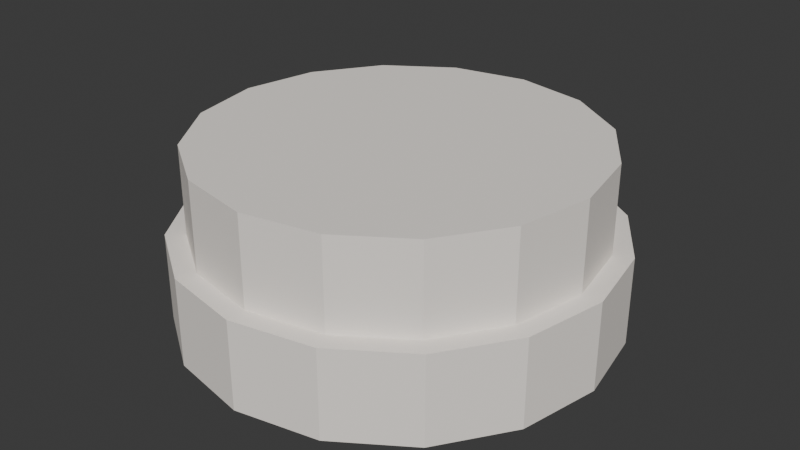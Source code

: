 # Source: SUB_PratoSopa_v01.blend  (saved by Blender 4.2.66; exported with 4.5.12 LTS)
import bpy
from mathutils import Matrix  # noqa: F401  (used for matrix-valued properties, if any)

bpy.ops.wm.read_factory_settings(use_empty=True)
scene = bpy.context.scene
scene.name = 'Scene'

# ---- collections
col_sub_pratosopa_v01 = bpy.data.collections.new('SUB_PratoSopa_v01'); scene.collection.children.link(col_sub_pratosopa_v01)

# ---- materials (node trees are filled in below, after node groups)
mat_polyroom_pbr = bpy.data.materials.new('Polyroom_PBR')

# ---- material node trees
mat_polyroom_pbr.use_nodes = True; mat_polyroom_pbr.node_tree.nodes.clear()
_N = mat_polyroom_pbr.node_tree.nodes; _L = mat_polyroom_pbr.node_tree.links
n0 = _N.new('ShaderNodeOutputMaterial'); n0.name = 'Material Output'; n0.location = (300, 0)
n1 = _N.new('ShaderNodeBsdfPrincipled'); n1.name = 'Principled BSDF'; n1.location = (0, 0)
n1.inputs[2].default_value = 0.8
n2 = _N.new('ShaderNodeVertexColor'); n2.name = 'Color Attribute'; n2.location = (-300, 0)
n2.layer_name = 'Color'
_L.new(n2.outputs[0], n1.inputs[0])
_L.new(n1.outputs[0], n0.inputs[0])
n0.is_active_output = True

# ---- world
world_world = bpy.data.worlds.new('World'); scene.world = world_world
world_world.use_nodes = True; world_world.node_tree.nodes.clear()
_N = world_world.node_tree.nodes; _L = world_world.node_tree.links
n0 = _N.new('ShaderNodeOutputWorld'); n0.name = 'World Output'; n0.location = (300, 300)
n1 = _N.new('ShaderNodeBackground'); n1.name = 'Background'; n1.location = (10, 300)
n1.inputs[0].default_value = (0.05088, 0.05088, 0.05088, 1.0)
_L.new(n1.outputs[0], n0.inputs[0])
n0.is_active_output = True
world_world.color = (0.05088, 0.05088, 0.05088)
world_world.sun_shadow_jitter_overblur = 0.0

# ---- meshes
me_sub_pratosopa_v01 = bpy.data.meshes.new('SUB_PratoSopa_v01')
me_sub_pratosopa_v01.from_pydata([(0.0, 0.11, 0.0), (0.0, 0.11, 0.045), (0.0421, 0.1016, 0.0), (0.0421, 0.1016, 0.045), (0.07778, 0.07778, 0.0), (0.07778, 0.07778, 0.045), (0.1016, 0.0421, 0.0), (0.1016, 0.0421, 0.045), (0.11, 0.0, 0.0), (0.11, 0.0, 0.045), (0.1016, -0.0421, 0.0), (0.1016, -0.0421, 0.045), (0.07778, -0.07778, 0.0), (0.07778, -0.07778, 0.045), (0.0421, -0.1016, 0.0), (0.0421, -0.1016, 0.045), (0.0, -0.11, 0.0), (0.0, -0.11, 0.045), (-0.0421, -0.1016, 0.0), (-0.0421, -0.1016, 0.045), (-0.07778, -0.07778, 0.0), (-0.07778, -0.07778, 0.045), (-0.1016, -0.0421, 0.0), (-0.1016, -0.0421, 0.045), (-0.11, 0.0, 0.0), (-0.11, 0.0, 0.045), (-0.1016, 0.0421, 0.0), (-0.1016, 0.0421, 0.045), (-0.07778, 0.07778, 0.0), (-0.07778, 0.07778, 0.045), (-0.0421, 0.1016, 0.0), (-0.0421, 0.1016, 0.045), (0.0, 0.1, 0.045), (0.0, 0.1, 0.09), (0.03827, 0.09239, 0.045), (0.03827, 0.09239, 0.09), (0.07071, 0.07071, 0.045), (0.07071, 0.07071, 0.09), (0.09239, 0.03827, 0.045), (0.09239, 0.03827, 0.09), (0.1, 0.0, 0.045), (0.1, 0.0, 0.09), (0.09239, -0.03827, 0.045), (0.09239, -0.03827, 0.09), (0.07071, -0.07071, 0.045), (0.07071, -0.07071, 0.09), (0.03827, -0.09239, 0.045), (0.03827, -0.09239, 0.09), (0.0, -0.1, 0.045), (0.0, -0.1, 0.09), (-0.03827, -0.09239, 0.045), (-0.03827, -0.09239, 0.09), (-0.07071, -0.07071, 0.045), (-0.07071, -0.07071, 0.09), (-0.09239, -0.03827, 0.045), (-0.09239, -0.03827, 0.09), (-0.1, 0.0, 0.045), (-0.1, 0.0, 0.09), (-0.09239, 0.03827, 0.045), (-0.09239, 0.03827, 0.09), (-0.07071, 0.07071, 0.045), (-0.07071, 0.07071, 0.09), (-0.03827, 0.09239, 0.045), (-0.03827, 0.09239, 0.09)], [], [(0, 1, 3, 2), (2, 3, 5, 4), (4, 5, 7, 6), (6, 7, 9, 8), (8, 9, 11, 10), (10, 11, 13, 12), (12, 13, 15, 14), (14, 15, 17, 16), (16, 17, 19, 18), (18, 19, 21, 20), (20, 21, 23, 22), (22, 23, 25, 24), (24, 25, 27, 26), (26, 27, 29, 28), (3, 1, 31, 29, 27, 25, 23, 21, 19, 17, 15, 13, 11, 9, 7, 5), (28, 29, 31, 30), (30, 31, 1, 0), (0, 2, 4, 6, 8, 10, 12, 14, 16, 18, 20, 22, 24, 26, 28, 30), (32, 33, 35, 34), (34, 35, 37, 36), (36, 37, 39, 38), (38, 39, 41, 40), (40, 41, 43, 42), (42, 43, 45, 44), (44, 45, 47, 46), (46, 47, 49, 48), (48, 49, 51, 50), (50, 51, 53, 52), (52, 53, 55, 54), (54, 55, 57, 56), (56, 57, 59, 58), (58, 59, 61, 60), (35, 33, 63, 61, 59, 57, 55, 53, 51, 49, 47, 45, 43, 41, 39, 37), (60, 61, 63, 62), (62, 63, 33, 32), (32, 34, 36, 38, 40, 42, 44, 46, 48, 50, 52, 54, 56, 58, 60, 62)])
_uv = me_sub_pratosopa_v01.uv_layers.new(name='UVMap')
_uv.uv.foreach_set('vector', [0.001984, 0.3135, 0.001984, 0.3135, 0.04154, 0.409, 0.04154, 0.409, 0.04154, 0.409, 0.04154, 0.409, 0.1146, 0.4821, 0.1146, 0.4821, 0.1146, 0.4821, 0.1146, 0.4821, 0.2101, 0.5216, 0.2101, 0.5216, 0.2101, 0.5216, 0.2101, 0.5216, 0.3135, 0.5216, 0.3135, 0.5216, 0.3135, 0.5216, 0.3135, 0.5216, 0.409, 0.4821, 0.409, 0.4821, 0.409, 0.4821, 0.409, 0.4821, 0.4821, 0.409, 0.4821, 0.409, 0.4821, 0.409, 0.4821, 0.409, 0.5216, 0.3135, 0.5216, 0.3135, 0.5216, 0.3135, 0.5216, 0.3135, 0.5216, 0.2101, 0.5216, 0.2101, 0.5216, 0.2101, 0.5216, 0.2101, 0.5216, 0.3135, 0.5216, 0.3135, 0.5216, 0.3135, 0.5216, 0.3135, 0.4821, 0.409, 0.4821, 0.409, 0.4821, 0.409, 0.4821, 0.409, 0.409, 0.4821, 0.409, 0.4821, 0.409, 0.4821, 0.409, 0.4821, 0.3135, 0.5216, 0.3135, 0.5216, 0.3135, 0.5216, 0.3135, 0.5216, 0.2101, 0.5216, 0.2101, 0.5216, 0.2101, 0.5216, 0.2101, 0.5216, 0.1146, 0.4821, 0.1146, 0.4821, 0.04154, 0.409, 0.001984, 0.3135, 0.001984, 0.2101, 0.04154, 0.1146, 0.1146, 0.04154, 0.2101, 0.001984, 0.3135, 0.001984, 0.409, 0.04154, 0.4821, 0.1146, 0.5216, 0.2101, 0.5216, 0.3135, 0.4821, 0.409, 0.409, 0.4821, 0.3135, 0.5216, 0.2101, 0.5216, 0.1146, 0.4821, 0.1146, 0.4821, 0.1146, 0.4821, 0.04154, 0.409, 0.04154, 0.409, 0.04154, 0.409, 0.04154, 0.409, 0.001984, 0.3135, 0.001984, 0.3135, 0.001984, 0.3135, 0.001984, 0.2101, 0.04154, 0.1146, 0.1146, 0.04154, 0.2101, 0.001984, 0.3135, 0.001984, 0.409, 0.04154, 0.4821, 0.1146, 0.5216, 0.2101, 0.5216, 0.3135, 0.4821, 0.409, 0.409, 0.4821, 0.3135, 0.5216, 0.2101, 0.5216, 0.1146, 0.4821, 0.04154, 0.409, 0.001984, 0.8088, 0.001984, 0.8088, 0.03794, 0.8956, 0.03794, 0.8956, 0.03794, 0.8956, 0.03794, 0.8956, 0.1044, 0.9621, 0.1044, 0.9621, 0.1044, 0.9621, 0.1044, 0.9621, 0.1912, 0.998, 0.1912, 0.998, 0.1912, 0.998, 0.1912, 0.998, 0.2852, 0.998, 0.2852, 0.998, 0.2852, 0.998, 0.2852, 0.998, 0.372, 0.9621, 0.372, 0.9621, 0.372, 0.9621, 0.372, 0.9621, 0.4384, 0.8956, 0.4384, 0.8956, 0.4384, 0.8956, 0.4384, 0.8956, 0.4744, 0.8088, 0.4744, 0.8088, 0.4744, 0.8088, 0.4744, 0.8088, 0.4744, 0.7148, 0.4744, 0.7148, 0.4744, 0.7148, 0.4744, 0.7148, 0.4744, 0.8088, 0.4744, 0.8088, 0.4744, 0.8088, 0.4744, 0.8088, 0.4384, 0.8956, 0.4384, 0.8956, 0.4384, 0.8956, 0.4384, 0.8956, 0.372, 0.9621, 0.372, 0.9621, 0.372, 0.9621, 0.372, 0.9621, 0.2852, 0.998, 0.2852, 0.998, 0.2852, 0.998, 0.2852, 0.998, 0.1912, 0.998, 0.1912, 0.998, 0.1912, 0.998, 0.1912, 0.998, 0.1044, 0.9621, 0.1044, 0.9621, 0.03794, 0.8956, 0.001984, 0.8088, 0.001984, 0.7148, 0.03794, 0.628, 0.1044, 0.5616, 0.1912, 0.5256, 0.2852, 0.5256, 0.372, 0.5616, 0.4384, 0.628, 0.4744, 0.7148, 0.4744, 0.8088, 0.4384, 0.8956, 0.372, 0.9621, 0.2852, 0.998, 0.1912, 0.998, 0.1044, 0.9621, 0.1044, 0.9621, 0.1044, 0.9621, 0.03794, 0.8956, 0.03794, 0.8956, 0.03794, 0.8956, 0.03794, 0.8956, 0.001984, 0.8088, 0.001984, 0.8088, 0.001984, 0.8088, 0.001984, 0.7148, 0.03794, 0.628, 0.1044, 0.5616, 0.1912, 0.5256, 0.2852, 0.5256, 0.372, 0.5616, 0.4384, 0.628, 0.4744, 0.7148, 0.4744, 0.8088, 0.4384, 0.8956, 0.372, 0.9621, 0.2852, 0.998, 0.1912, 0.998, 0.1044, 0.9621, 0.03794, 0.8956])
_ca = me_sub_pratosopa_v01.color_attributes.new('Color', 'FLOAT_COLOR', 'POINT')
_ca.data.foreach_set('color', [0.9451, 0.8902, 0.8275, 1.0, 0.9451, 0.8902, 0.8275, 1.0, 0.9451, 0.8902, 0.8275, 1.0, 0.9451, 0.8902, 0.8275, 1.0, 0.9451, 0.8902, 0.8275, 1.0, 0.9451, 0.8902, 0.8275, 1.0, 0.9451, 0.8902, 0.8275, 1.0, 0.9451, 0.8902, 0.8275, 1.0, 0.9451, 0.8902, 0.8275, 1.0, 0.9451, 0.8902, 0.8275, 1.0, 0.9451, 0.8902, 0.8275, 1.0, 0.9451, 0.8902, 0.8275, 1.0, 0.9451, 0.8902, 0.8275, 1.0, 0.9451, 0.8902, 0.8275, 1.0, 0.9451, 0.8902, 0.8275, 1.0, 0.9451, 0.8902, 0.8275, 1.0, 0.9451, 0.8902, 0.8275, 1.0, 0.9451, 0.8902, 0.8275, 1.0, 0.9451, 0.8902, 0.8275, 1.0, 0.9451, 0.8902, 0.8275, 1.0, 0.9451, 0.8902, 0.8275, 1.0, 0.9451, 0.8902, 0.8275, 1.0, 0.9451, 0.8902, 0.8275, 1.0, 0.9451, 0.8902, 0.8275, 1.0, 0.9451, 0.8902, 0.8275, 1.0, 0.9451, 0.8902, 0.8275, 1.0, 0.9451, 0.8902, 0.8275, 1.0, 0.9451, 0.8902, 0.8275, 1.0, 0.9451, 0.8902, 0.8275, 1.0, 0.9451, 0.8902, 0.8275, 1.0, 0.9451, 0.8902, 0.8275, 1.0, 0.9451, 0.8902, 0.8275, 1.0, 0.9451, 0.8902, 0.8275, 1.0, 0.9451, 0.8902, 0.8275, 1.0, 0.9451, 0.8902, 0.8275, 1.0, 0.9451, 0.8902, 0.8275, 1.0, 0.9451, 0.8902, 0.8275, 1.0, 0.9451, 0.8902, 0.8275, 1.0, 0.9451, 0.8902, 0.8275, 1.0, 0.9451, 0.8902, 0.8275, 1.0, 0.9451, 0.8902, 0.8275, 1.0, 0.9451, 0.8902, 0.8275, 1.0, 0.9451, 0.8902, 0.8275, 1.0, 0.9451, 0.8902, 0.8275, 1.0, 0.9451, 0.8902, 0.8275, 1.0, 0.9451, 0.8902, 0.8275, 1.0, 0.9451, 0.8902, 0.8275, 1.0, 0.9451, 0.8902, 0.8275, 1.0, 0.9451, 0.8902, 0.8275, 1.0, 0.9451, 0.8902, 0.8275, 1.0, 0.9451, 0.8902, 0.8275, 1.0, 0.9451, 0.8902, 0.8275, 1.0, 0.9451, 0.8902, 0.8275, 1.0, 0.9451, 0.8902, 0.8275, 1.0, 0.9451, 0.8902, 0.8275, 1.0, 0.9451, 0.8902, 0.8275, 1.0, 0.9451, 0.8902, 0.8275, 1.0, 0.9451, 0.8902, 0.8275, 1.0, 0.9451, 0.8902, 0.8275, 1.0, 0.9451, 0.8902, 0.8275, 1.0, 0.9451, 0.8902, 0.8275, 1.0, 0.9451, 0.8902, 0.8275, 1.0, 0.9451, 0.8902, 0.8275, 1.0, 0.9451, 0.8902, 0.8275, 1.0])
me_sub_pratosopa_v01.materials.append(mat_polyroom_pbr)
me_sub_pratosopa_v01.update()

# ---- objects
ob_sub_pratosopa_v01 = bpy.data.objects.new('SUB_PratoSopa_v01', me_sub_pratosopa_v01)

# ---- transforms, parenting, visibility, modifiers, constraints
ob_sub_pratosopa_v01.location = (0.0, 0.0, 0.0)

# ---- collection membership
col_sub_pratosopa_v01.objects.link(ob_sub_pratosopa_v01)

# ---- scene / render settings (as saved in the file)
scene.frame_start = 1; scene.frame_end = 250; scene.frame_set(1)
scene.render.engine = 'BLENDER_EEVEE_NEXT'
bpy.context.view_layer.update()

# ---- added for rendering (the .blend has no active camera and no usable light): camera, sun
cam_auto = bpy.data.cameras.new('AutoCamera')
cam_auto.lens = 50.0
cam_auto.sensor_width = 36.0
cam_auto.clip_end = 1000.0
ob_auto_camera = bpy.data.objects.new('AutoCamera', cam_auto)
scene.collection.objects.link(ob_auto_camera)
ob_auto_camera.location = (0.299664, -0.359597, 0.284731)
ob_auto_camera.rotation_euler = (1.09748, -7.21219e-08, 0.694738)
scene.camera = ob_auto_camera
light_auto_sun = bpy.data.lights.new('AutoSun', 'SUN')
light_auto_sun.energy = 3.0
light_auto_sun.angle = 0.0523599
ob_auto_sun = bpy.data.objects.new('AutoSun', light_auto_sun)
scene.collection.objects.link(ob_auto_sun)
ob_auto_sun.rotation_euler = (0.872665, 0.174533, 0.523599)
bpy.context.view_layer.update()
